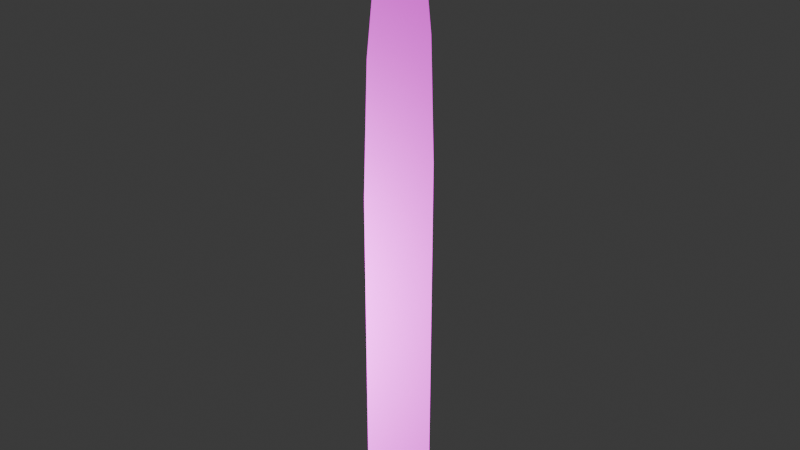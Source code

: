 # Source: grass.blend  (saved by Blender 4.1.24; exported with 4.5.12 LTS)
import bpy
from mathutils import Matrix  # noqa: F401  (used for matrix-valued properties, if any)

bpy.ops.wm.read_factory_settings(use_empty=True)
scene = bpy.context.scene
scene.name = 'Scene'

# ---- collections
col_collection = bpy.data.collections.new('Collection'); scene.collection.children.link(col_collection)

# ---- images (referenced by path relative to the original .blend; pixels are not part of the script)
import os
ASSET_DIR = os.environ.get("B2B_ASSET_DIR", "")  # directory of the original .blend (textures are referenced by path, not embedded)
HERE = os.path.dirname(os.path.abspath(__file__))  # packed textures are extracted next to this script under _unpacked/

def load_image(name, relpath, width, height, colorspace="sRGB"):
    """Load a texture the original file referenced (path relative to the .blend, or extracted next to this script)."""
    p = next((c for c in (os.path.join(HERE, relpath), os.path.join(ASSET_DIR, relpath)) if relpath and os.path.exists(c)), "")
    if p:
        img = bpy.data.images.load(p, check_existing=True)
        img.name = name
    else:  # same state as the original file: an image datablock whose file is absent (Cycles renders it pink)
        img = bpy.data.images.new(name, width, height)
        img.source = "FILE"
        img.filepath = "//" + (relpath or name)
    img.colorspace_settings.name = colorspace
    return img
img_grass_blade_normal = load_image('grass_blade_normal', 'grass_blade_normal.png', 1024, 1024, 'Non-Color')
img_grarss_blade_ao = load_image('grarss_blade_ao', 'grarss_blade_ao.png', 1024, 1024, 'sRGB')
img_grass_blade_albedo = load_image('grass_blade_albedo', 'grass_blade_albedo.png', 1024, 1024, 'sRGB')
img_grass_blade_metallic = load_image('grass_blade_metallic', 'grass_blade_metallic.png', 1024, 1024, 'Non-Color')
img_grarss_blade_roughness_png = load_image('grarss_blade_roughness.png', 'grarss_blade_roughness.png', 1024, 1024, 'Non-Color')

# ---- materials (node trees are filled in below, after node groups)
mat_grass = bpy.data.materials.new('grass')

# ---- material node trees
mat_grass.use_nodes = True; mat_grass.node_tree.nodes.clear()
_N = mat_grass.node_tree.nodes; _L = mat_grass.node_tree.links
n0 = _N.new('ShaderNodeBsdfPrincipled'); n0.name = 'Principled BSDF'; n0.location = (935, 288)
n1 = _N.new('ShaderNodeOutputMaterial'); n1.name = 'Material Output'; n1.location = (1225, 288)
n2 = _N.new('ShaderNodeTexImage'); n2.name = 'Image Texture'; n2.location = (-355, -524)
n2.image = img_grass_blade_normal
n3 = _N.new('ShaderNodeNormalMap'); n3.name = 'Normal Map'; n3.location = (163, -303)
n4 = _N.new('ShaderNodeTexImage'); n4.name = 'Image Texture.001'; n4.location = (-366, 378)
n4.image = img_grarss_blade_ao
n5 = _N.new('ShaderNodeTexImage'); n5.name = 'Image Texture.002'; n5.location = (-376, 658)
n5.image = img_grass_blade_albedo
n6 = _N.new('ShaderNodeTexImage'); n6.name = 'Image Texture.003'; n6.location = (-348, 81)
n6.image = img_grass_blade_metallic
n7 = _N.new('ShaderNodeTexImage'); n7.name = 'Image Texture.004'; n7.location = (-341, -207)
n7.image = img_grarss_blade_roughness_png
n8 = _N.new('ShaderNodeMix'); n8.name = 'Mix'; n8.location = (194, 515)
n8.data_type = 'RGBA'
n8.blend_type = 'MULTIPLY'
n8.inputs[0].default_value = 0.5083
_L.new(n0.outputs[0], n1.inputs[0])
_L.new(n2.outputs[0], n3.inputs[1])
_L.new(n3.outputs[0], n0.inputs[5])
_L.new(n6.outputs[0], n0.inputs[1])
_L.new(n5.outputs[0], n8.inputs[6])
_L.new(n4.outputs[0], n8.inputs[7])
_L.new(n8.outputs[2], n0.inputs[0])
_L.new(n7.outputs[0], n0.inputs[2])
n1.is_active_output = True

# ---- world
world_world = bpy.data.worlds.new('World'); scene.world = world_world
world_world.use_nodes = True; world_world.node_tree.nodes.clear()
_N = world_world.node_tree.nodes; _L = world_world.node_tree.links
n0 = _N.new('ShaderNodeOutputWorld'); n0.name = 'World Output'; n0.location = (300, 300)
n1 = _N.new('ShaderNodeBackground'); n1.name = 'Background'; n1.location = (10, 300)
n1.inputs[0].default_value = (0.05088, 0.05088, 0.05088, 1.0)
_L.new(n1.outputs[0], n0.inputs[0])
n0.is_active_output = True
world_world.color = (0.05088, 0.05088, 0.05088)
world_world.use_sun_shadow = False
world_world.sun_shadow_jitter_overblur = 0.0

# ---- meshes
me_cylinder = bpy.data.meshes.new('Cylinder')
me_cylinder.from_pydata([(-3.877e-10, 0.03984, 0.0), (-3.877e-10, 0.03984, 0.02698), (0.004022, 0.03908, 0.0), (0.004022, 0.03908, 0.02698), (0.007889, 0.03681, 0.0), (0.007889, 0.03681, 0.02698), (0.01145, 0.03313, 0.0), (0.01145, 0.03313, 0.02698), (0.01458, 0.02817, 0.0), (0.01458, 0.02817, 0.02698), (0.01714, 0.02214, 0.0), (0.01714, 0.02214, 0.02698), (0.01904, 0.01525, 0.0), (0.01904, 0.01525, 0.02698), (0.02022, 0.007773, 0.0), (0.02022, 0.007773, 0.02698), (0.02061, 2.167e-10, 0.0), (0.02061, 2.167e-10, 0.02698), (0.02022, -0.007773, 0.0), (0.02022, -0.007773, 0.02698), (0.01904, -0.01525, 0.0), (0.01904, -0.01525, 0.02698), (0.01714, -0.02214, 0.0), (0.01714, -0.02214, 0.02698), (0.01458, -0.02817, 0.0), (0.01458, -0.02817, 0.02698), (0.01145, -0.03313, 0.0), (0.01145, -0.03313, 0.02698), (0.007889, -0.03681, 0.0), (0.007889, -0.03681, 0.02698), (0.004022, -0.03908, 0.0), (0.004022, -0.03908, 0.02698), (-3.877e-10, -0.03984, 0.0), (-3.877e-10, -0.03984, 0.02698), (-0.004022, -0.03908, 0.0), (-0.004022, -0.03908, 0.02698), (-0.007889, -0.03681, 0.0), (-0.007889, -0.03681, 0.02698), (-0.01145, -0.03313, 0.0), (-0.01145, -0.03313, 0.02698), (-0.01458, -0.02817, 0.0), (-0.01458, -0.02817, 0.02698), (-0.01714, -0.02214, 0.0), (-0.01714, -0.02214, 0.02698), (-0.01904, -0.01525, 0.0), (-0.01904, -0.01525, 0.02698), (-0.02022, -0.007773, 0.0), (-0.02022, -0.007773, 0.02698), (-0.02061, 2.167e-10, 0.0), (-0.02061, 2.167e-10, 0.02698), (-0.02022, 0.007773, 0.0), (-0.02022, 0.007773, 0.02698), (-0.01904, 0.01525, 0.0), (-0.01904, 0.01525, 0.02698), (-0.01714, 0.02214, 0.0), (-0.01714, 0.02214, 0.02698), (-0.01458, 0.02817, 0.0), (-0.01458, 0.02817, 0.02698), (-0.01145, 0.03313, 0.0), (-0.01145, 0.03313, 0.02698), (-0.007889, 0.03681, 0.0), (-0.007889, 0.03681, 0.02698), (-0.004022, 0.03908, 0.0), (-0.004022, 0.03908, 0.02698), (0.004022, 0.03908, 0.05559), (-3.877e-10, 0.03984, 0.05559), (0.007889, 0.03681, 0.05559), (0.01145, 0.03313, 0.05559), (0.01458, 0.02817, 0.05559), (0.01714, 0.02214, 0.05559), (0.01904, 0.01525, 0.05559), (0.02022, 0.007773, 0.05559), (0.02061, 2.167e-10, 0.05559), (0.02022, -0.007773, 0.05559), (0.01904, -0.01525, 0.05559), (0.01714, -0.02214, 0.05559), (0.01458, -0.02817, 0.05559), (0.01145, -0.03313, 0.05559), (0.007889, -0.03681, 0.05559), (0.004022, -0.03908, 0.05559), (-3.877e-10, -0.03984, 0.05559), (-0.004022, -0.03908, 0.05559), (-0.007889, -0.03681, 0.05559), (-0.01145, -0.03313, 0.05559), (-0.01458, -0.02817, 0.05559), (-0.01714, -0.02214, 0.05559), (-0.01904, -0.01525, 0.05559), (-0.02022, -0.007773, 0.05559), (-0.02061, 2.167e-10, 0.05559), (-0.02022, 0.007773, 0.05559), (-0.01904, 0.01525, 0.05559), (-0.01714, 0.02214, 0.05559), (-0.01458, 0.02817, 0.05559), (-0.01145, 0.03313, 0.05559), (-0.007889, 0.03681, 0.05559), (-0.004022, 0.03908, 0.05559), (0.004022, 0.03908, 0.08325), (-3.877e-10, 0.03984, 0.08325), (0.007889, 0.03681, 0.08325), (0.01145, 0.03313, 0.08325), (0.01458, 0.02817, 0.08325), (0.01714, 0.02214, 0.08325), (0.01904, 0.01525, 0.08325), (0.02022, 0.007773, 0.08325), (0.02061, 2.167e-10, 0.08325), (0.02022, -0.007773, 0.08325), (0.01904, -0.01525, 0.08325), (0.01714, -0.02214, 0.08325), (0.01458, -0.02817, 0.08325), (0.01145, -0.03313, 0.08325), (0.007889, -0.03681, 0.08325), (0.004022, -0.03908, 0.08325), (-3.877e-10, -0.03984, 0.08325), (-0.004022, -0.03908, 0.08325), (-0.007889, -0.03681, 0.08325), (-0.01145, -0.03313, 0.08325), (-0.01458, -0.02817, 0.08325), (-0.01714, -0.02214, 0.08325), (-0.01904, -0.01525, 0.08325), (-0.02022, -0.007773, 0.08325), (-0.02061, 2.167e-10, 0.08325), (-0.02022, 0.007773, 0.08325), (-0.01904, 0.01525, 0.08325), (-0.01714, 0.02214, 0.08325), (-0.01458, 0.02817, 0.08325), (-0.01145, 0.03313, 0.08325), (-0.007889, 0.03681, 0.08325), (-0.004022, 0.03908, 0.08325), (0.004022, 0.03908, 0.1119), (-3.877e-10, 0.03984, 0.1119), (0.007889, 0.03681, 0.1119), (0.01145, 0.03313, 0.1119), (0.01458, 0.02817, 0.1119), (0.01714, 0.02214, 0.1119), (0.01904, 0.01525, 0.1119), (0.02022, 0.007773, 0.1119), (0.02061, 2.167e-10, 0.1119), (0.02022, -0.007773, 0.1119), (0.01904, -0.01525, 0.1119), (0.01714, -0.02214, 0.1119), (0.01458, -0.02817, 0.1119), (0.01145, -0.03313, 0.1119), (0.007889, -0.03681, 0.1119), (0.004022, -0.03908, 0.1119), (-3.877e-10, -0.03984, 0.1119), (-0.004022, -0.03908, 0.1119), (-0.007889, -0.03681, 0.1119), (-0.01145, -0.03313, 0.1119), (-0.01458, -0.02817, 0.1119), (-0.01714, -0.02214, 0.1119), (-0.01904, -0.01525, 0.1119), (-0.02022, -0.007773, 0.1119), (-0.02061, 2.167e-10, 0.1119), (-0.02022, 0.007773, 0.1119), (-0.01904, 0.01525, 0.1119), (-0.01714, 0.02214, 0.1119), (-0.01458, 0.02817, 0.1119), (-0.01145, 0.03313, 0.1119), (-0.007889, 0.03681, 0.1119), (-0.004022, 0.03908, 0.1119), (0.003465, 0.03367, 0.1518), (-6.688e-10, 0.03433, 0.1518), (0.006797, 0.03172, 0.1518), (0.009868, 0.02854, 0.1518), (0.01256, 0.02427, 0.1518), (0.01477, 0.01907, 0.1518), (0.01641, 0.01314, 0.1518), (0.01742, 0.006697, 0.1518), (0.01776, 3.095e-10, 0.1518), (0.01742, -0.006697, 0.1518), (0.01641, -0.01314, 0.1518), (0.01477, -0.01907, 0.1518), (0.01256, -0.02427, 0.1518), (0.009868, -0.02854, 0.1518), (0.006797, -0.03172, 0.1518), (0.003465, -0.03367, 0.1518), (-6.688e-10, -0.03433, 0.1518), (-0.003465, -0.03367, 0.1518), (-0.006797, -0.03172, 0.1518), (-0.009868, -0.02854, 0.1518), (-0.01256, -0.02427, 0.1518), (-0.01477, -0.01907, 0.1518), (-0.01641, -0.01314, 0.1518), (-0.01742, -0.006697, 0.1518), (-0.01776, 3.095e-10, 0.1518), (-0.01742, 0.006697, 0.1518), (-0.01641, 0.01314, 0.1518), (-0.01477, 0.01907, 0.1518), (-0.01256, 0.02427, 0.1518), (-0.009868, 0.02854, 0.1518), (-0.006797, 0.03172, 0.1518), (-0.003465, 0.03367, 0.1518), (0.002317, 0.02251, 0.1828), (-1.019e-09, 0.02296, 0.1828), (0.004545, 0.02121, 0.1828), (0.006598, 0.01909, 0.1828), (0.008398, 0.01623, 0.1828), (0.009875, 0.01275, 0.1828), (0.01097, 0.008785, 0.1828), (0.01165, 0.004478, 0.1828), (0.01188, 2.757e-10, 0.1828), (0.01165, -0.004478, 0.1828), (0.01097, -0.008785, 0.1828), (0.009875, -0.01275, 0.1828), (0.008398, -0.01623, 0.1828), (0.006598, -0.01909, 0.1828), (0.004545, -0.02121, 0.1828), (0.002317, -0.02251, 0.1828), (-1.019e-09, -0.02296, 0.1828), (-0.002317, -0.02251, 0.1828), (-0.004545, -0.02121, 0.1828), (-0.006598, -0.01909, 0.1828), (-0.008398, -0.01623, 0.1828), (-0.009875, -0.01275, 0.1828), (-0.01097, -0.008785, 0.1828), (-0.01165, -0.004478, 0.1828), (-0.01188, 2.757e-10, 0.1828), (-0.01165, 0.004478, 0.1828), (-0.01097, 0.008785, 0.1828), (-0.009875, 0.01275, 0.1828), (-0.008398, 0.01623, 0.1828), (-0.006598, 0.01909, 0.1828), (-0.004545, 0.02121, 0.1828), (-0.002317, 0.02251, 0.1828), (0.001278, 0.01242, 0.1913), (-1.332e-09, 0.01266, 0.1913), (0.002506, 0.0117, 0.1913), (0.003639, 0.01053, 0.1913), (0.004631, 0.008951, 0.1913), (0.005446, 0.007033, 0.1913), (0.006051, 0.004844, 0.1913), (0.006424, 0.00247, 0.1913), (0.006549, 2.179e-10, 0.1913), (0.006424, -0.00247, 0.1913), (0.006051, -0.004844, 0.1913), (0.005446, -0.007033, 0.1913), (0.004631, -0.008951, 0.1913), (0.003639, -0.01053, 0.1913), (0.002506, -0.0117, 0.1913), (0.001278, -0.01242, 0.1913), (-1.332e-09, -0.01266, 0.1913), (-0.001278, -0.01242, 0.1913), (-0.002506, -0.0117, 0.1913), (-0.003639, -0.01053, 0.1913), (-0.004631, -0.008951, 0.1913), (-0.005446, -0.007033, 0.1913), (-0.006051, -0.004844, 0.1913), (-0.006424, -0.00247, 0.1913), (-0.006549, 2.179e-10, 0.1913), (-0.006424, 0.00247, 0.1913), (-0.006051, 0.004844, 0.1913), (-0.005446, 0.007033, 0.1913), (-0.004631, 0.008951, 0.1913), (-0.003639, 0.01053, 0.1913), (-0.002506, 0.0117, 0.1913), (-0.001278, 0.01242, 0.1913), (-8.829e-05, -7.068e-05, 0.1955)], [], [(0, 1, 3, 2), (2, 3, 5, 4), (4, 5, 7, 6), (6, 7, 9, 8), (8, 9, 11, 10), (10, 11, 13, 12), (12, 13, 15, 14), (14, 15, 17, 16), (16, 17, 19, 18), (18, 19, 21, 20), (20, 21, 23, 22), (22, 23, 25, 24), (24, 25, 27, 26), (26, 27, 29, 28), (28, 29, 31, 30), (30, 31, 33, 32), (32, 33, 35, 34), (34, 35, 37, 36), (36, 37, 39, 38), (38, 39, 41, 40), (40, 41, 43, 42), (42, 43, 45, 44), (44, 45, 47, 46), (46, 47, 49, 48), (48, 49, 51, 50), (50, 51, 53, 52), (52, 53, 55, 54), (54, 55, 57, 56), (56, 57, 59, 58), (58, 59, 61, 60), (53, 51, 89, 90), (60, 61, 63, 62), (62, 63, 1, 0), (0, 2, 4, 6, 8, 10, 12, 14, 16, 18, 20, 22, 24, 26, 28, 30, 32, 34, 36, 38, 40, 42, 44, 46, 48, 50, 52, 54, 56, 58, 60, 62), (73, 72, 104, 105), (9, 7, 67, 68), (27, 25, 76, 77), (45, 43, 85, 86), (63, 61, 94, 95), (19, 17, 72, 73), (37, 35, 81, 82), (55, 53, 90, 91), (11, 9, 68, 69), (29, 27, 77, 78), (47, 45, 86, 87), (3, 1, 65, 64), (1, 63, 95, 65), (21, 19, 73, 74), (39, 37, 82, 83), (57, 55, 91, 92), (13, 11, 69, 70), (31, 29, 78, 79), (49, 47, 87, 88), (5, 3, 64, 66), (23, 21, 74, 75), (41, 39, 83, 84), (59, 57, 92, 93), (15, 13, 70, 71), (33, 31, 79, 80), (51, 49, 88, 89), (7, 5, 66, 67), (25, 23, 75, 76), (43, 41, 84, 85), (61, 59, 93, 94), (17, 15, 71, 72), (35, 33, 80, 81), (108, 107, 139, 140), (87, 86, 118, 119), (74, 73, 105, 106), (88, 87, 119, 120), (75, 74, 106, 107), (89, 88, 120, 121), (76, 75, 107, 108), (90, 89, 121, 122), (77, 76, 108, 109), (91, 90, 122, 123), (78, 77, 109, 110), (64, 65, 97, 96), (92, 91, 123, 124), (79, 78, 110, 111), (66, 64, 96, 98), (93, 92, 124, 125), (80, 79, 111, 112), (67, 66, 98, 99), (94, 93, 125, 126), (81, 80, 112, 113), (68, 67, 99, 100), (95, 94, 126, 127), (82, 81, 113, 114), (69, 68, 100, 101), (65, 95, 127, 97), (83, 82, 114, 115), (70, 69, 101, 102), (84, 83, 115, 116), (71, 70, 102, 103), (85, 84, 116, 117), (72, 71, 103, 104), (86, 85, 117, 118), (143, 142, 174, 175), (122, 121, 153, 154), (109, 108, 140, 141), (123, 122, 154, 155), (110, 109, 141, 142), (96, 97, 129, 128), (124, 123, 155, 156), (111, 110, 142, 143), (98, 96, 128, 130), (125, 124, 156, 157), (112, 111, 143, 144), (99, 98, 130, 131), (126, 125, 157, 158), (113, 112, 144, 145), (100, 99, 131, 132), (127, 126, 158, 159), (114, 113, 145, 146), (101, 100, 132, 133), (97, 127, 159, 129), (115, 114, 146, 147), (102, 101, 133, 134), (116, 115, 147, 148), (103, 102, 134, 135), (117, 116, 148, 149), (104, 103, 135, 136), (118, 117, 149, 150), (105, 104, 136, 137), (119, 118, 150, 151), (106, 105, 137, 138), (120, 119, 151, 152), (107, 106, 138, 139), (121, 120, 152, 153), (178, 177, 209, 210), (130, 128, 160, 162), (157, 156, 188, 189), (144, 143, 175, 176), (131, 130, 162, 163), (158, 157, 189, 190), (145, 144, 176, 177), (132, 131, 163, 164), (159, 158, 190, 191), (146, 145, 177, 178), (133, 132, 164, 165), (129, 159, 191, 161), (147, 146, 178, 179), (134, 133, 165, 166), (148, 147, 179, 180), (135, 134, 166, 167), (149, 148, 180, 181), (136, 135, 167, 168), (150, 149, 181, 182), (137, 136, 168, 169), (151, 150, 182, 183), (138, 137, 169, 170), (152, 151, 183, 184), (139, 138, 170, 171), (153, 152, 184, 185), (140, 139, 171, 172), (154, 153, 185, 186), (141, 140, 172, 173), (155, 154, 186, 187), (142, 141, 173, 174), (128, 129, 161, 160), (156, 155, 187, 188), (203, 202, 234, 235), (165, 164, 196, 197), (161, 191, 223, 193), (179, 178, 210, 211), (166, 165, 197, 198), (180, 179, 211, 212), (167, 166, 198, 199), (181, 180, 212, 213), (168, 167, 199, 200), (182, 181, 213, 214), (169, 168, 200, 201), (183, 182, 214, 215), (170, 169, 201, 202), (184, 183, 215, 216), (171, 170, 202, 203), (185, 184, 216, 217), (172, 171, 203, 204), (186, 185, 217, 218), (173, 172, 204, 205), (187, 186, 218, 219), (174, 173, 205, 206), (160, 161, 193, 192), (188, 187, 219, 220), (175, 174, 206, 207), (162, 160, 192, 194), (189, 188, 220, 221), (176, 175, 207, 208), (163, 162, 194, 195), (190, 189, 221, 222), (177, 176, 208, 209), (164, 163, 195, 196), (191, 190, 222, 223), (204, 203, 235, 236), (216, 215, 247, 248), (218, 217, 249, 250), (215, 214, 246, 247), (201, 200, 232, 233), (214, 213, 245, 246), (200, 199, 231, 232), (213, 212, 244, 245), (199, 198, 230, 231), (212, 211, 243, 244), (198, 197, 229, 230), (211, 210, 242, 243), (193, 223, 255, 225), (196, 195, 227, 228), (197, 196, 228, 229), (210, 209, 241, 242), (209, 208, 240, 241), (222, 221, 253, 254), (195, 194, 226, 227), (208, 207, 239, 240), (221, 220, 252, 253), (194, 192, 224, 226), (207, 206, 238, 239), (220, 219, 251, 252), (192, 193, 225, 224), (206, 205, 237, 238), (223, 222, 254, 255), (219, 218, 250, 251), (205, 204, 236, 237), (217, 216, 248, 249), (202, 201, 233, 234), (241, 240, 256), (254, 253, 256), (227, 226, 256), (240, 239, 256), (253, 252, 256), (226, 224, 256), (239, 238, 256), (252, 251, 256), (224, 225, 256), (238, 237, 256), (251, 250, 256), (237, 236, 256), (250, 249, 256), (236, 235, 256), (249, 248, 256), (235, 234, 256), (248, 247, 256), (234, 233, 256), (247, 246, 256), (233, 232, 256), (246, 245, 256), (232, 231, 256), (245, 244, 256), (231, 230, 256), (244, 243, 256), (230, 229, 256), (243, 242, 256), (225, 255, 256), (229, 228, 256), (242, 241, 256), (255, 254, 256), (228, 227, 256)])
me_cylinder.polygons.foreach_set('use_smooth', [True] * 257)
_uv = me_cylinder.uv_layers.new(name='UVMap')
_uv.uv.foreach_set('vector', [1.0, 0.5, 1.0, 1.0, 0.9688, 1.0, 0.9688, 0.5, 0.9688, 0.5, 0.9688, 1.0, 0.9375, 1.0, 0.9375, 0.5, 0.9375, 0.5, 0.9375, 1.0, 0.9062, 1.0, 0.9062, 0.5, 0.9062, 0.5, 0.9062, 1.0, 0.875, 1.0, 0.875, 0.5, 0.875, 0.5, 0.875, 1.0, 0.8438, 1.0, 0.8438, 0.5, 0.8438, 0.5, 0.8438, 1.0, 0.8125, 1.0, 0.8125, 0.5, 0.8125, 0.5, 0.8125, 1.0, 0.7812, 1.0, 0.7812, 0.5, 0.7812, 0.5, 0.7812, 1.0, 0.75, 1.0, 0.75, 0.5, 0.75, 0.5, 0.75, 1.0, 0.7188, 1.0, 0.7188, 0.5, 0.7188, 0.5, 0.7188, 1.0, 0.6875, 1.0, 0.6875, 0.5, 0.6875, 0.5, 0.6875, 1.0, 0.6562, 1.0, 0.6562, 0.5, 0.6562, 0.5, 0.6562, 1.0, 0.625, 1.0, 0.625, 0.5, 0.625, 0.5, 0.625, 1.0, 0.5938, 1.0, 0.5938, 0.5, 0.5938, 0.5, 0.5938, 1.0, 0.5625, 1.0, 0.5625, 0.5, 0.5625, 0.5, 0.5625, 1.0, 0.5312, 1.0, 0.5312, 0.5, 0.5312, 0.5, 0.5312, 1.0, 0.5, 1.0, 0.5, 0.5, 0.5, 0.5, 0.5, 1.0, 0.4688, 1.0, 0.4688, 0.5, 0.4688, 0.5, 0.4688, 1.0, 0.4375, 1.0, 0.4375, 0.5, 0.4375, 0.5, 0.4375, 1.0, 0.4062, 1.0, 0.4062, 0.5, 0.4062, 0.5, 0.4062, 1.0, 0.375, 1.0, 0.375, 0.5, 0.375, 0.5, 0.375, 1.0, 0.3438, 1.0, 0.3438, 0.5, 0.3438, 0.5, 0.3438, 1.0, 0.3125, 1.0, 0.3125, 0.5, 0.3125, 0.5, 0.3125, 1.0, 0.2812, 1.0, 0.2812, 0.5, 0.2812, 0.5, 0.2812, 1.0, 0.25, 1.0, 0.25, 0.5, 0.25, 0.5, 0.25, 1.0, 0.2188, 1.0, 0.2188, 0.5, 0.2188, 0.5, 0.2188, 1.0, 0.1875, 1.0, 0.1875, 0.5, 0.1875, 0.5, 0.1875, 1.0, 0.1562, 1.0, 0.1562, 0.5, 0.1562, 0.5, 0.1562, 1.0, 0.125, 1.0, 0.125, 0.5, 0.125, 0.5, 0.125, 1.0, 0.09375, 1.0, 0.09375, 0.5, 0.09375, 0.5, 0.09375, 1.0, 0.0625, 1.0, 0.0625, 0.5, 0.1875, 1.0, 0.2188, 1.0, 0.2188, 1.0, 0.1875, 1.0, 0.0625, 0.5, 0.0625, 1.0, 0.03125, 1.0, 0.03125, 0.5, 0.03125, 0.5, 0.03125, 1.0, 0.0, 1.0, 0.0, 0.5, 0.75, 0.49, 0.7968, 0.4854, 0.8418, 0.4717, 0.8833, 0.4496, 0.9197, 0.4197, 0.9496, 0.3833, 0.9717, 0.3418, 0.9854, 0.2968, 0.99, 0.25, 0.9854, 0.2032, 0.9717, 0.1582, 0.9496, 0.1167, 0.9197, 0.08029, 0.8833, 0.05045, 0.8418, 0.02827, 0.7968, 0.01461, 0.75, 0.01, 0.7032, 0.01461, 0.6582, 0.02827, 0.6167, 0.05045, 0.5803, 0.08029, 0.5504, 0.1167, 0.5283, 0.1582, 0.5146, 0.2032, 0.51, 0.25, 0.5146, 0.2968, 0.5283, 0.3418, 0.5504, 0.3833, 0.5803, 0.4197, 0.6167, 0.4496, 0.6582, 0.4717, 0.7032, 0.4854, 0.7188, 1.0, 0.75, 1.0, 0.75, 1.0, 0.7188, 1.0, 0.875, 1.0, 0.9062, 1.0, 0.9062, 1.0, 0.875, 1.0, 0.5938, 1.0, 0.625, 1.0, 0.625, 1.0, 0.5938, 1.0, 0.3125, 1.0, 0.3438, 1.0, 0.3438, 1.0, 0.3125, 1.0, 0.03125, 1.0, 0.0625, 1.0, 0.0625, 1.0, 0.03125, 1.0, 0.7188, 1.0, 0.75, 1.0, 0.75, 1.0, 0.7188, 1.0, 0.4375, 1.0, 0.4688, 1.0, 0.4688, 1.0, 0.4375, 1.0, 0.1562, 1.0, 0.1875, 1.0, 0.1875, 1.0, 0.1562, 1.0, 0.8438, 1.0, 0.875, 1.0, 0.875, 1.0, 0.8438, 1.0, 0.5625, 1.0, 0.5938, 1.0, 0.5938, 1.0, 0.5625, 1.0, 0.2812, 1.0, 0.3125, 1.0, 0.3125, 1.0, 0.2812, 1.0, 0.9688, 1.0, 1.0, 1.0, 1.0, 1.0, 0.9688, 1.0, 0.0, 1.0, 0.03125, 1.0, 0.03125, 1.0, 0.0, 1.0, 0.6875, 1.0, 0.7188, 1.0, 0.7188, 1.0, 0.6875, 1.0, 0.4062, 1.0, 0.4375, 1.0, 0.4375, 1.0, 0.4062, 1.0, 0.125, 1.0, 0.1562, 1.0, 0.1562, 1.0, 0.125, 1.0, 0.8125, 1.0, 0.8438, 1.0, 0.8438, 1.0, 0.8125, 1.0, 0.5312, 1.0, 0.5625, 1.0, 0.5625, 1.0, 0.5312, 1.0, 0.25, 1.0, 0.2812, 1.0, 0.2812, 1.0, 0.25, 1.0, 0.9375, 1.0, 0.9688, 1.0, 0.9688, 1.0, 0.9375, 1.0, 0.6562, 1.0, 0.6875, 1.0, 0.6875, 1.0, 0.6562, 1.0, 0.375, 1.0, 0.4062, 1.0, 0.4062, 1.0, 0.375, 1.0, 0.09375, 1.0, 0.125, 1.0, 0.125, 1.0, 0.09375, 1.0, 0.7812, 1.0, 0.8125, 1.0, 0.8125, 1.0, 0.7812, 1.0, 0.5, 1.0, 0.5312, 1.0, 0.5312, 1.0, 0.5, 1.0, 0.2188, 1.0, 0.25, 1.0, 0.25, 1.0, 0.2188, 1.0, 0.9062, 1.0, 0.9375, 1.0, 0.9375, 1.0, 0.9062, 1.0, 0.625, 1.0, 0.6562, 1.0, 0.6562, 1.0, 0.625, 1.0, 0.3438, 1.0, 0.375, 1.0, 0.375, 1.0, 0.3438, 1.0, 0.0625, 1.0, 0.09375, 1.0, 0.09375, 1.0, 0.0625, 1.0, 0.75, 1.0, 0.7812, 1.0, 0.7812, 1.0, 0.75, 1.0, 0.4688, 1.0, 0.5, 1.0, 0.5, 1.0, 0.4688, 1.0, 0.625, 1.0, 0.6562, 1.0, 0.6562, 1.0, 0.625, 1.0, 0.2812, 1.0, 0.3125, 1.0, 0.3125, 1.0, 0.2812, 1.0, 0.6875, 1.0, 0.7188, 1.0, 0.7188, 1.0, 0.6875, 1.0, 0.25, 1.0, 0.2812, 1.0, 0.2812, 1.0, 0.25, 1.0, 0.6562, 1.0, 0.6875, 1.0, 0.6875, 1.0, 0.6562, 1.0, 0.2188, 1.0, 0.25, 1.0, 0.25, 1.0, 0.2188, 1.0, 0.625, 1.0, 0.6562, 1.0, 0.6562, 1.0, 0.625, 1.0, 0.1875, 1.0, 0.2188, 1.0, 0.2188, 1.0, 0.1875, 1.0, 0.5938, 1.0, 0.625, 1.0, 0.625, 1.0, 0.5938, 1.0, 0.1562, 1.0, 0.1875, 1.0, 0.1875, 1.0, 0.1562, 1.0, 0.5625, 1.0, 0.5938, 1.0, 0.5938, 1.0, 0.5625, 1.0, 0.9688, 1.0, 1.0, 1.0, 1.0, 1.0, 0.9688, 1.0, 0.125, 1.0, 0.1562, 1.0, 0.1562, 1.0, 0.125, 1.0, 0.5312, 1.0, 0.5625, 1.0, 0.5625, 1.0, 0.5312, 1.0, 0.9375, 1.0, 0.9688, 1.0, 0.9688, 1.0, 0.9375, 1.0, 0.09375, 1.0, 0.125, 1.0, 0.125, 1.0, 0.09375, 1.0, 0.5, 1.0, 0.5312, 1.0, 0.5312, 1.0, 0.5, 1.0, 0.9062, 1.0, 0.9375, 1.0, 0.9375, 1.0, 0.9062, 1.0, 0.0625, 1.0, 0.09375, 1.0, 0.09375, 1.0, 0.0625, 1.0, 0.4688, 1.0, 0.5, 1.0, 0.5, 1.0, 0.4688, 1.0, 0.875, 1.0, 0.9062, 1.0, 0.9062, 1.0, 0.875, 1.0, 0.03125, 1.0, 0.0625, 1.0, 0.0625, 1.0, 0.03125, 1.0, 0.4375, 1.0, 0.4688, 1.0, 0.4688, 1.0, 0.4375, 1.0, 0.8438, 1.0, 0.875, 1.0, 0.875, 1.0, 0.8438, 1.0, 0.0, 1.0, 0.03125, 1.0, 0.03125, 1.0, 0.0, 1.0, 0.4062, 1.0, 0.4375, 1.0, 0.4375, 1.0, 0.4062, 1.0, 0.8125, 1.0, 0.8438, 1.0, 0.8438, 1.0, 0.8125, 1.0, 0.375, 1.0, 0.4062, 1.0, 0.4062, 1.0, 0.375, 1.0, 0.7812, 1.0, 0.8125, 1.0, 0.8125, 1.0, 0.7812, 1.0, 0.3438, 1.0, 0.375, 1.0, 0.375, 1.0, 0.3438, 1.0, 0.75, 1.0, 0.7812, 1.0, 0.7812, 1.0, 0.75, 1.0, 0.3125, 1.0, 0.3438, 1.0, 0.3438, 1.0, 0.3125, 1.0, 0.5312, 1.0, 0.5625, 1.0, 0.5625, 1.0, 0.5312, 1.0, 0.1875, 1.0, 0.2188, 1.0, 0.2188, 1.0, 0.1875, 1.0, 0.5938, 1.0, 0.625, 1.0, 0.625, 1.0, 0.5938, 1.0, 0.1562, 1.0, 0.1875, 1.0, 0.1875, 1.0, 0.1562, 1.0, 0.5625, 1.0, 0.5938, 1.0, 0.5938, 1.0, 0.5625, 1.0, 0.9688, 1.0, 1.0, 1.0, 1.0, 1.0, 0.9688, 1.0, 0.125, 1.0, 0.1562, 1.0, 0.1562, 1.0, 0.125, 1.0, 0.5312, 1.0, 0.5625, 1.0, 0.5625, 1.0, 0.5312, 1.0, 0.9375, 1.0, 0.9688, 1.0, 0.9688, 1.0, 0.9375, 1.0, 0.09375, 1.0, 0.125, 1.0, 0.125, 1.0, 0.09375, 1.0, 0.5, 1.0, 0.5312, 1.0, 0.5312, 1.0, 0.5, 1.0, 0.9062, 1.0, 0.9375, 1.0, 0.9375, 1.0, 0.9062, 1.0, 0.0625, 1.0, 0.09375, 1.0, 0.09375, 1.0, 0.0625, 1.0, 0.4688, 1.0, 0.5, 1.0, 0.5, 1.0, 0.4688, 1.0, 0.875, 1.0, 0.9062, 1.0, 0.9062, 1.0, 0.875, 1.0, 0.03125, 1.0, 0.0625, 1.0, 0.0625, 1.0, 0.03125, 1.0, 0.4375, 1.0, 0.4688, 1.0, 0.4688, 1.0, 0.4375, 1.0, 0.8438, 1.0, 0.875, 1.0, 0.875, 1.0, 0.8438, 1.0, 0.0, 1.0, 0.03125, 1.0, 0.03125, 1.0, 0.0, 1.0, 0.4062, 1.0, 0.4375, 1.0, 0.4375, 1.0, 0.4062, 1.0, 0.8125, 1.0, 0.8438, 1.0, 0.8438, 1.0, 0.8125, 1.0, 0.375, 1.0, 0.4062, 1.0, 0.4062, 1.0, 0.375, 1.0, 0.7812, 1.0, 0.8125, 1.0, 0.8125, 1.0, 0.7812, 1.0, 0.3438, 1.0, 0.375, 1.0, 0.375, 1.0, 0.3438, 1.0, 0.75, 1.0, 0.7812, 1.0, 0.7812, 1.0, 0.75, 1.0, 0.3125, 1.0, 0.3438, 1.0, 0.3438, 1.0, 0.3125, 1.0, 0.7188, 1.0, 0.75, 1.0, 0.75, 1.0, 0.7188, 1.0, 0.2812, 1.0, 0.3125, 1.0, 0.3125, 1.0, 0.2812, 1.0, 0.6875, 1.0, 0.7188, 1.0, 0.7188, 1.0, 0.6875, 1.0, 0.25, 1.0, 0.2812, 1.0, 0.2812, 1.0, 0.25, 1.0, 0.6562, 1.0, 0.6875, 1.0, 0.6875, 1.0, 0.6562, 1.0, 0.2188, 1.0, 0.25, 1.0, 0.25, 1.0, 0.2188, 1.0, 0.4375, 1.0, 0.4688, 1.0, 0.4702, 1.0, 0.439, 1.0, 0.9375, 1.0, 0.9688, 1.0, 0.9688, 1.0, 0.9375, 1.0, 0.09375, 1.0, 0.125, 1.0, 0.125, 1.0, 0.09375, 1.0, 0.5, 1.0, 0.5312, 1.0, 0.5312, 1.0, 0.5, 1.0, 0.9062, 1.0, 0.9375, 1.0, 0.9375, 1.0, 0.9062, 1.0, 0.0625, 1.0, 0.09375, 1.0, 0.09375, 1.0, 0.0625, 1.0, 0.4688, 1.0, 0.5, 1.0, 0.5, 1.0, 0.4688, 1.0, 0.875, 1.0, 0.9062, 1.0, 0.9062, 1.0, 0.875, 1.0, 0.03125, 1.0, 0.0625, 1.0, 0.0625, 1.0, 0.03125, 1.0, 0.4375, 1.0, 0.4688, 1.0, 0.4688, 1.0, 0.4375, 1.0, 0.8438, 1.0, 0.875, 1.0, 0.875, 1.0, 0.8438, 1.0, 0.0, 1.0, 0.03125, 1.0, 0.03125, 1.0, -0.001948, 1.0, 0.4062, 1.0, 0.4375, 1.0, 0.4375, 1.0, 0.4062, 1.0, 0.8125, 1.0, 0.8438, 1.0, 0.8438, 1.0, 0.8125, 1.0, 0.375, 1.0, 0.4062, 1.0, 0.4062, 1.0, 0.375, 1.0, 0.7812, 1.0, 0.8125, 1.0, 0.8125, 1.0, 0.7812, 1.0, 0.3438, 1.0, 0.375, 1.0, 0.375, 1.0, 0.3438, 1.0, 0.75, 1.0, 0.7812, 1.0, 0.7812, 1.0, 0.75, 1.0, 0.3125, 1.0, 0.3438, 1.0, 0.3438, 1.0, 0.3125, 1.0, 0.7188, 1.0, 0.75, 1.0, 0.75, 1.0, 0.7187, 1.0, 0.2812, 1.0, 0.3125, 1.0, 0.3125, 1.0, 0.2812, 1.0, 0.6875, 1.0, 0.7188, 1.0, 0.7187, 1.0, 0.6875, 1.0, 0.25, 1.0, 0.2812, 1.0, 0.2812, 1.0, 0.25, 1.0, 0.6562, 1.0, 0.6875, 1.0, 0.6875, 1.0, 0.6562, 1.0, 0.2188, 1.0, 0.25, 1.0, 0.25, 1.0, 0.2187, 1.0, 0.625, 1.0, 0.6562, 1.0, 0.6562, 1.0, 0.625, 1.0, 0.1875, 1.0, 0.2188, 1.0, 0.2187, 1.0, 0.1875, 1.0, 0.5938, 1.0, 0.625, 1.0, 0.625, 1.0, 0.5938, 1.0, 0.1562, 1.0, 0.1875, 1.0, 0.1875, 1.0, 0.1562, 1.0, 0.5625, 1.0, 0.5938, 1.0, 0.5938, 1.0, 0.5625, 1.0, 0.9688, 1.0, 1.0, 1.0, 1.002, 1.0, 0.9688, 1.0, 0.125, 1.0, 0.1562, 1.0, 0.1562, 1.0, 0.125, 1.0, 0.6577, 1.0, 0.689, 1.0, 0.689, 1.0, 0.6577, 1.0, 0.8438, 1.0, 0.875, 1.0, 0.8765, 1.0, 0.8452, 1.0, -0.001948, 1.0, 0.03125, 1.0, 0.03271, 1.0, 0.0001564, 1.0, 0.4062, 1.0, 0.4375, 1.0, 0.439, 1.0, 0.4077, 1.0, 0.8125, 1.0, 0.8438, 1.0, 0.8452, 1.0, 0.814, 1.0, 0.375, 1.0, 0.4062, 1.0, 0.4077, 1.0, 0.3765, 1.0, 0.7812, 1.0, 0.8125, 1.0, 0.814, 1.0, 0.7827, 1.0, 0.3438, 1.0, 0.375, 1.0, 0.3765, 1.0, 0.3452, 1.0, 0.75, 1.0, 0.7812, 1.0, 0.7827, 1.0, 0.7515, 1.0, 0.3125, 1.0, 0.3438, 1.0, 0.3452, 1.0, 0.314, 1.0, 0.7187, 1.0, 0.75, 1.0, 0.7515, 1.0, 0.7202, 1.0, 0.2812, 1.0, 0.3125, 1.0, 0.314, 1.0, 0.2827, 1.0, 0.6875, 1.0, 0.7187, 1.0, 0.7202, 1.0, 0.689, 1.0, 0.25, 1.0, 0.2812, 1.0, 0.2827, 1.0, 0.2515, 1.0, 0.6562, 1.0, 0.6875, 1.0, 0.689, 1.0, 0.6577, 1.0, 0.2187, 1.0, 0.25, 1.0, 0.2515, 1.0, 0.2202, 1.0, 0.625, 1.0, 0.6562, 1.0, 0.6577, 1.0, 0.6265, 1.0, 0.1875, 1.0, 0.2187, 1.0, 0.2202, 1.0, 0.189, 1.0, 0.5938, 1.0, 0.625, 1.0, 0.6265, 1.0, 0.5952, 1.0, 0.1562, 1.0, 0.1875, 1.0, 0.189, 1.0, 0.1577, 1.0, 0.5625, 1.0, 0.5938, 1.0, 0.5952, 1.0, 0.564, 1.0, 0.9688, 1.0, 1.002, 1.0, 1.003, 1.0, 0.9702, 1.0, 0.125, 1.0, 0.1562, 1.0, 0.1577, 1.0, 0.1265, 1.0, 0.5312, 1.0, 0.5625, 1.0, 0.564, 1.0, 0.5327, 1.0, 0.9375, 1.0, 0.9688, 1.0, 0.9702, 1.0, 0.939, 1.0, 0.09375, 1.0, 0.125, 1.0, 0.1265, 1.0, 0.09521, 1.0, 0.5, 1.0, 0.5312, 1.0, 0.5327, 1.0, 0.5015, 1.0, 0.9062, 1.0, 0.9375, 1.0, 0.939, 1.0, 0.9077, 1.0, 0.0625, 1.0, 0.09375, 1.0, 0.09521, 1.0, 0.06396, 1.0, 0.4688, 1.0, 0.5, 1.0, 0.5015, 1.0, 0.4702, 1.0, 0.875, 1.0, 0.9062, 1.0, 0.9077, 1.0, 0.8765, 1.0, 0.03125, 1.0, 0.0625, 1.0, 0.06396, 1.0, 0.03271, 1.0, 0.6265, 1.0, 0.6577, 1.0, 0.6577, 1.0, 0.6265, 1.0, 0.2515, 1.0, 0.2827, 1.0, 0.2827, 1.0, 0.2515, 1.0, 0.189, 1.0, 0.2202, 1.0, 0.2202, 1.0, 0.189, 1.0, 0.2827, 1.0, 0.314, 1.0, 0.314, 1.0, 0.2827, 1.0, 0.7202, 1.0, 0.7515, 1.0, 0.7515, 1.0, 0.7202, 1.0, 0.314, 1.0, 0.3452, 1.0, 0.3452, 1.0, 0.314, 1.0, 0.7515, 1.0, 0.7827, 1.0, 0.7827, 1.0, 0.7515, 1.0, 0.3452, 1.0, 0.3765, 1.0, 0.3765, 1.0, 0.3452, 1.0, 0.7827, 1.0, 0.814, 1.0, 0.814, 1.0, 0.7827, 1.0, 0.3765, 1.0, 0.4077, 1.0, 0.4077, 1.0, 0.3765, 1.0, 0.814, 1.0, 0.8452, 1.0, 0.8452, 1.0, 0.814, 1.0, 0.4077, 1.0, 0.439, 1.0, 0.439, 1.0, 0.4077, 1.0, 0.0001564, 1.0, 0.03271, 1.0, 0.03271, 1.0, 0.0001564, 1.0, 0.8765, 1.0, 0.9077, 1.0, 0.9077, 1.0, 0.8765, 1.0, 0.8452, 1.0, 0.8765, 1.0, 0.8765, 1.0, 0.8452, 1.0, 0.439, 1.0, 0.4702, 1.0, 0.4702, 1.0, 0.439, 1.0, 0.4702, 1.0, 0.5015, 1.0, 0.5015, 1.0, 0.4702, 1.0, 0.06396, 1.0, 0.09521, 1.0, 0.09521, 1.0, 0.06396, 1.0, 0.9077, 1.0, 0.939, 1.0, 0.939, 1.0, 0.9077, 1.0, 0.5015, 1.0, 0.5327, 1.0, 0.5327, 1.0, 0.5015, 1.0, 0.09521, 1.0, 0.1265, 1.0, 0.1265, 1.0, 0.09521, 1.0, 0.939, 1.0, 0.9702, 1.0, 0.9702, 1.0, 0.939, 1.0, 0.5327, 1.0, 0.564, 1.0, 0.564, 1.0, 0.5327, 1.0, 0.1265, 1.0, 0.1577, 1.0, 0.1577, 1.0, 0.1265, 1.0, 0.9702, 1.0, 1.003, 1.0, 1.003, 1.0, 0.9702, 1.0, 0.564, 1.0, 0.5952, 1.0, 0.5952, 1.0, 0.564, 1.0, 0.03271, 1.0, 0.06396, 1.0, 0.06396, 1.0, 0.03271, 1.0, 0.1577, 1.0, 0.189, 1.0, 0.189, 1.0, 0.1577, 1.0, 0.5952, 1.0, 0.6265, 1.0, 0.6265, 1.0, 0.5952, 1.0, 0.2202, 1.0, 0.2515, 1.0, 0.2515, 1.0, 0.2202, 1.0, 0.689, 1.0, 0.7202, 1.0, 0.7202, 1.0, 0.689, 1.0, 0.4702, 1.0, 0.5015, 1.0, 0.4702, 1.0, 0.06396, 1.0, 0.09521, 1.0, 0.06396, 1.0, 0.9077, 1.0, 0.939, 1.0, 0.9077, 1.0, 0.5015, 1.0, 0.5327, 1.0, 0.5015, 1.0, 0.09521, 1.0, 0.1265, 1.0, 0.09521, 1.0, 0.939, 1.0, 0.9702, 1.0, 0.939, 1.0, 0.5327, 1.0, 0.564, 1.0, 0.5327, 1.0, 0.1265, 1.0, 0.1577, 1.0, 0.1265, 1.0, 0.9702, 1.0, 1.003, 1.0, 0.9702, 1.0, 0.564, 1.0, 0.5952, 1.0, 0.564, 1.0, 0.1577, 1.0, 0.189, 1.0, 0.1577, 1.0, 0.5952, 1.0, 0.6265, 1.0, 0.5952, 1.0, 0.189, 1.0, 0.2202, 1.0, 0.189, 1.0, 0.6265, 1.0, 0.6577, 1.0, 0.6265, 1.0, 0.2202, 1.0, 0.2515, 1.0, 0.2202, 1.0, 0.6577, 1.0, 0.689, 1.0, 0.6577, 1.0, 0.2515, 1.0, 0.2827, 1.0, 0.2515, 1.0, 0.689, 1.0, 0.7202, 1.0, 0.689, 1.0, 0.2827, 1.0, 0.314, 1.0, 0.2827, 1.0, 0.7202, 1.0, 0.7515, 1.0, 0.7202, 1.0, 0.314, 1.0, 0.3452, 1.0, 0.314, 1.0, 0.7515, 1.0, 0.7827, 1.0, 0.7515, 1.0, 0.3452, 1.0, 0.3765, 1.0, 0.3452, 1.0, 0.7827, 1.0, 0.814, 1.0, 0.7827, 1.0, 0.3765, 1.0, 0.4077, 1.0, 0.3765, 1.0, 0.814, 1.0, 0.8452, 1.0, 0.814, 1.0, 0.4077, 1.0, 0.439, 1.0, 0.4077, 1.0, 0.0001564, 1.0, 0.03271, 1.0, 0.0001564, 1.0, 0.8452, 1.0, 0.8765, 1.0, 0.8452, 1.0, 0.439, 1.0, 0.4702, 1.0, 0.439, 1.0, 0.03271, 1.0, 0.06396, 1.0, 0.03271, 1.0, 0.8765, 1.0, 0.9077, 1.0, 0.8765, 1.0])
me_cylinder.update()
me_plane = bpy.data.meshes.new('Plane')
me_plane.from_pydata([(3.695e-09, -0.01552, 2.79e-16), (-1.731e-09, 0.01552, -1.307e-16), (1.352e-09, -0.01552, 0.1119), (-4.074e-09, 0.01552, 0.1119), (1.016e-09, -0.0136, 0.1518), (-3.738e-09, 0.0136, 0.1518), (2.348e-10, -0.009126, 0.1826), (-2.956e-09, 0.009126, 0.1826), (-1.361e-09, -7.448e-17, 0.1953), (-2.512e-09, 0.01552, 0.0373), (-3.293e-09, 0.01552, 0.0746), (2.133e-09, -0.01552, 0.0746), (2.914e-09, -0.01552, 0.0373)], [], [(2, 4, 5, 3), (4, 6, 7, 5), (6, 8, 7), (11, 2, 3, 10), (0, 12, 9, 1), (12, 11, 10, 9)])
_uv = me_plane.uv_layers.new(name='UVMap')
_uv.uv.foreach_set('vector', [0.4234, 0.5477, 0.4328, 0.7422, 0.5653, 0.7422, 0.5747, 0.5477, 0.4328, 0.7422, 0.4546, 0.8925, 0.5435, 0.8925, 0.5653, 0.7422, 0.4546, 0.8926, 0.4991, 0.9543, 0.5436, 0.8926, 0.4234, 0.3659, 0.4234, 0.5477, 0.5747, 0.5477, 0.5747, 0.3659, 0.4234, 0.002343, 0.4234, 0.1841, 0.5747, 0.1841, 0.5747, 0.002343, 0.4234, 0.1841, 0.4234, 0.3659, 0.5747, 0.3659, 0.5747, 0.1841])
me_plane.materials.append(mat_grass)
me_plane.update()

# ---- objects
ob_cylinder = bpy.data.objects.new('Cylinder', me_cylinder)
ob_plane = bpy.data.objects.new('Plane', me_plane)

# ---- transforms, parenting, visibility, modifiers, constraints
ob_cylinder.location = (0.0, 0.0, 0.0)
ob_cylinder.scale = (0.3963, 0.3963, 1.0)
ob_cylinder.hide_render = True
ob_plane.location = (0.0, 0.0, 0.0)

# ---- collection membership
col_collection.objects.link(ob_cylinder)
col_collection.objects.link(ob_plane)

# ---- scene / render settings (as saved in the file)
scene.frame_start = 1; scene.frame_end = 250; scene.frame_set(1)
scene.render.engine = 'CYCLES'
scene.cycles.sampling_pattern = 'TABULATED_SOBOL'
scene.cycles.bake_type = 'DIFFUSE'
scene.eevee.ray_tracing_options.trace_max_roughness = 0.0
bpy.context.view_layer.update()

# ---- added for rendering (the .blend has no active camera and no usable light): camera, sun
cam_auto = bpy.data.cameras.new('AutoCamera')
cam_auto.lens = 50.0
cam_auto.sensor_width = 36.0
cam_auto.clip_end = 1000.0
ob_auto_camera = bpy.data.objects.new('AutoCamera', cam_auto)
scene.collection.objects.link(ob_auto_camera)
ob_auto_camera.location = (0.185045, -0.222054, 0.24569)
ob_auto_camera.rotation_euler = (1.09748, -7.21219e-08, 0.694738)
scene.camera = ob_auto_camera
light_auto_sun = bpy.data.lights.new('AutoSun', 'SUN')
light_auto_sun.energy = 3.0
light_auto_sun.angle = 0.0523599
ob_auto_sun = bpy.data.objects.new('AutoSun', light_auto_sun)
scene.collection.objects.link(ob_auto_sun)
ob_auto_sun.rotation_euler = (0.872665, 0.174533, 0.523599)
bpy.context.view_layer.update()
